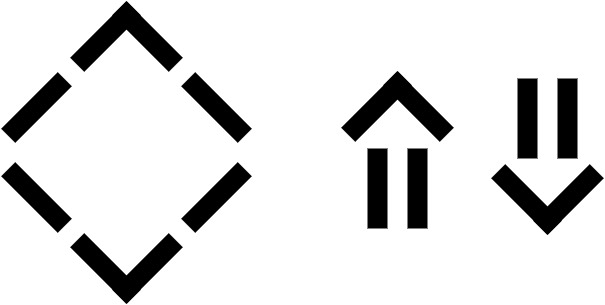

The diagram above was exported from draw.io. Its source (the exported page's mxGraphModel, read from the mxfile embedded in the PNG):
<mxGraphModel dx="697" dy="401" grid="1" gridSize="10" guides="1" tooltips="1" connect="1" arrows="1" fold="1" page="1" pageScale="1" pageWidth="827" pageHeight="1169" math="0" shadow="0">
  <root>
    <mxCell id="0" />
    <mxCell id="1" parent="0" />
    <mxCell id="V-X6w2dcfssE2vC9N4cj-14" value="" style="group;rotation=-45;" vertex="1" connectable="0" parent="1">
      <mxGeometry x="470" y="230" width="80" height="80" as="geometry" />
    </mxCell>
    <mxCell id="V-X6w2dcfssE2vC9N4cj-15" value="" style="group;rotation=-45;" vertex="1" connectable="0" parent="V-X6w2dcfssE2vC9N4cj-14">
      <mxGeometry width="80" height="80" as="geometry" />
    </mxCell>
    <mxCell id="V-X6w2dcfssE2vC9N4cj-12" value="" style="rounded=0;whiteSpace=wrap;html=1;fillColor=#000000;strokeColor=none;rotation=-45;" vertex="1" parent="V-X6w2dcfssE2vC9N4cj-15">
      <mxGeometry x="-21" y="9" width="80" height="20" as="geometry" />
    </mxCell>
    <mxCell id="V-X6w2dcfssE2vC9N4cj-13" value="" style="rounded=0;whiteSpace=wrap;html=1;rotation=45;fillColor=#000000;strokeColor=none;" vertex="1" parent="V-X6w2dcfssE2vC9N4cj-15">
      <mxGeometry x="21" y="9" width="80" height="20" as="geometry" />
    </mxCell>
    <mxCell id="V-X6w2dcfssE2vC9N4cj-18" value="" style="rounded=0;whiteSpace=wrap;html=1;rotation=45;strokeColor=none;fillColor=#000000;" vertex="1" parent="1">
      <mxGeometry x="560" y="310" width="80" height="20" as="geometry" />
    </mxCell>
    <mxCell id="V-X6w2dcfssE2vC9N4cj-20" value="" style="rounded=0;whiteSpace=wrap;html=1;rotation=-45;strokeColor=none;fillColor=#000000;" vertex="1" parent="1">
      <mxGeometry x="560" y="400" width="80" height="20" as="geometry" />
    </mxCell>
    <mxCell id="V-X6w2dcfssE2vC9N4cj-21" value="" style="rounded=0;whiteSpace=wrap;html=1;rotation=-45;strokeColor=none;fillColor=#000000;" vertex="1" parent="1">
      <mxGeometry x="380" y="310" width="80" height="20" as="geometry" />
    </mxCell>
    <mxCell id="V-X6w2dcfssE2vC9N4cj-22" value="" style="rounded=0;whiteSpace=wrap;html=1;rotation=45;strokeColor=none;fillColor=#000000;" vertex="1" parent="1">
      <mxGeometry x="380" y="400" width="80" height="20" as="geometry" />
    </mxCell>
    <mxCell id="V-X6w2dcfssE2vC9N4cj-29" value="" style="group;rotation=-225;" vertex="1" connectable="0" parent="1">
      <mxGeometry x="470" y="420" width="80" height="80" as="geometry" />
    </mxCell>
    <mxCell id="V-X6w2dcfssE2vC9N4cj-25" value="" style="rounded=0;whiteSpace=wrap;html=1;fillColor=#000000;strokeColor=none;rotation=-225;" vertex="1" parent="V-X6w2dcfssE2vC9N4cj-29">
      <mxGeometry x="21" y="51" width="80" height="20" as="geometry" />
    </mxCell>
    <mxCell id="V-X6w2dcfssE2vC9N4cj-26" value="" style="rounded=0;whiteSpace=wrap;html=1;rotation=-135;fillColor=#000000;strokeColor=none;" vertex="1" parent="V-X6w2dcfssE2vC9N4cj-29">
      <mxGeometry x="-21" y="51" width="80" height="20" as="geometry" />
    </mxCell>
    <mxCell id="V-X6w2dcfssE2vC9N4cj-35" value="" style="group;rotation=-45;" vertex="1" connectable="0" parent="1">
      <mxGeometry x="741" y="300" width="80" height="80" as="geometry" />
    </mxCell>
    <mxCell id="V-X6w2dcfssE2vC9N4cj-36" value="" style="group;rotation=-45;" vertex="1" connectable="0" parent="V-X6w2dcfssE2vC9N4cj-35">
      <mxGeometry width="80" height="80" as="geometry" />
    </mxCell>
    <mxCell id="V-X6w2dcfssE2vC9N4cj-37" value="" style="rounded=0;whiteSpace=wrap;html=1;fillColor=#000000;strokeColor=none;rotation=-45;" vertex="1" parent="V-X6w2dcfssE2vC9N4cj-36">
      <mxGeometry x="-21" y="9" width="80" height="20" as="geometry" />
    </mxCell>
    <mxCell id="V-X6w2dcfssE2vC9N4cj-38" value="" style="rounded=0;whiteSpace=wrap;html=1;rotation=45;fillColor=#000000;strokeColor=none;" vertex="1" parent="V-X6w2dcfssE2vC9N4cj-36">
      <mxGeometry x="21" y="9" width="80" height="20" as="geometry" />
    </mxCell>
    <mxCell id="V-X6w2dcfssE2vC9N4cj-41" value="" style="rounded=0;whiteSpace=wrap;html=1;rotation=-90;strokeColor=none;fillColor=#000000;" vertex="1" parent="1">
      <mxGeometry x="721" y="391" width="80" height="20" as="geometry" />
    </mxCell>
    <mxCell id="V-X6w2dcfssE2vC9N4cj-46" value="" style="rounded=0;whiteSpace=wrap;html=1;rotation=-90;strokeColor=none;fillColor=#000000;" vertex="1" parent="1">
      <mxGeometry x="761" y="391" width="80" height="20" as="geometry" />
    </mxCell>
    <mxCell id="V-X6w2dcfssE2vC9N4cj-48" value="" style="group;rotation=135;" vertex="1" connectable="0" parent="1">
      <mxGeometry x="891" y="351" width="80" height="80" as="geometry" />
    </mxCell>
    <mxCell id="V-X6w2dcfssE2vC9N4cj-49" value="" style="group;rotation=135;" vertex="1" connectable="0" parent="V-X6w2dcfssE2vC9N4cj-48">
      <mxGeometry width="80" height="80" as="geometry" />
    </mxCell>
    <mxCell id="V-X6w2dcfssE2vC9N4cj-50" value="" style="rounded=0;whiteSpace=wrap;html=1;fillColor=#000000;strokeColor=none;rotation=135;" vertex="1" parent="V-X6w2dcfssE2vC9N4cj-49">
      <mxGeometry x="21" y="51" width="80" height="20" as="geometry" />
    </mxCell>
    <mxCell id="V-X6w2dcfssE2vC9N4cj-51" value="" style="rounded=0;whiteSpace=wrap;html=1;rotation=225;fillColor=#000000;strokeColor=none;" vertex="1" parent="V-X6w2dcfssE2vC9N4cj-49">
      <mxGeometry x="-21" y="51" width="80" height="20" as="geometry" />
    </mxCell>
    <mxCell id="V-X6w2dcfssE2vC9N4cj-52" value="" style="rounded=0;whiteSpace=wrap;html=1;rotation=-90;strokeColor=none;fillColor=#000000;" vertex="1" parent="1">
      <mxGeometry x="871" y="321" width="80" height="20" as="geometry" />
    </mxCell>
    <mxCell id="V-X6w2dcfssE2vC9N4cj-53" value="" style="rounded=0;whiteSpace=wrap;html=1;rotation=-90;strokeColor=none;fillColor=#000000;" vertex="1" parent="1">
      <mxGeometry x="911" y="321" width="80" height="20" as="geometry" />
    </mxCell>
  </root>
</mxGraphModel>